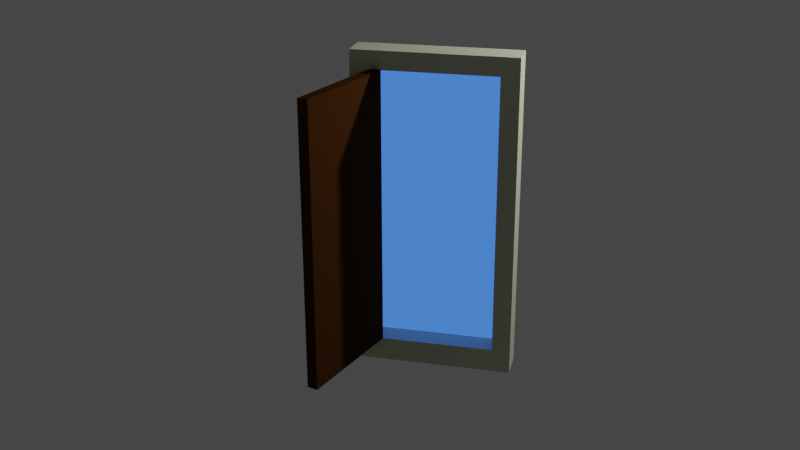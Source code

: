 # Source: portal.blend  (saved by Blender 2.82.7; exported with 4.5.12 LTS)
import bpy
from mathutils import Matrix  # noqa: F401  (used for matrix-valued properties, if any)

bpy.ops.wm.read_factory_settings(use_empty=True)
scene = bpy.context.scene
scene.name = 'Scene'

# ---- collections
col_collection = bpy.data.collections.new('Collection'); scene.collection.children.link(col_collection)

# ---- materials (node trees are filled in below, after node groups)
mat_gloss_paint = bpy.data.materials.new('gloss paint')
mat_gloss_paint.use_transparent_shadow = False
mat_wood = bpy.data.materials.new('wood')
mat_wood.use_transparent_shadow = False
mat_glow = bpy.data.materials.new('glow')
mat_glow.use_transparent_shadow = False

# ---- material node trees
mat_gloss_paint.use_nodes = True; mat_gloss_paint.node_tree.nodes.clear()
_N = mat_gloss_paint.node_tree.nodes; _L = mat_gloss_paint.node_tree.links
n0 = _N.new('ShaderNodeOutputMaterial'); n0.name = 'Material Output'; n0.location = (300, 300)
n1 = _N.new('ShaderNodeBsdfPrincipled'); n1.name = 'Principled BSDF'; n1.location = (10, 300)
n1.distribution = 'GGX'
n1.subsurface_method = 'BURLEY'
n1.inputs[0].default_value = (0.6105, 0.6383, 0.4512, 1.0)
n1.inputs[2].default_value = 0.3083
n1.inputs[3].default_value = 1.45
n1.inputs[13].default_value = 0.7
n1.inputs[14].default_value = (0.8052, 0.8191, 0.7256, 1.0)
n1.inputs[27].default_value = (0.0, 0.0, 0.0, 1.0)
n1.inputs[28].default_value = 1.0
_L.new(n1.outputs[0], n0.inputs[0])
n0.is_active_output = True
mat_wood.use_nodes = True; mat_wood.node_tree.nodes.clear()
_N = mat_wood.node_tree.nodes; _L = mat_wood.node_tree.links
n0 = _N.new('ShaderNodeOutputMaterial'); n0.name = 'Material Output'; n0.location = (300, 300)
n1 = _N.new('ShaderNodeBsdfPrincipled'); n1.name = 'Principled BSDF'; n1.location = (10, 300)
n1.distribution = 'GGX'
n1.subsurface_method = 'BURLEY'
n1.inputs[0].default_value = (0.04955, 0.01755, 0.003017, 1.0)
n1.inputs[2].default_value = 0.7667
n1.inputs[3].default_value = 1.45
n1.inputs[13].default_value = 0.0
n1.inputs[27].default_value = (0.0, 0.0, 0.0, 1.0)
n1.inputs[28].default_value = 1.0
_L.new(n1.outputs[0], n0.inputs[0])
n0.is_active_output = True
mat_glow.use_nodes = True; mat_glow.node_tree.nodes.clear()
_N = mat_glow.node_tree.nodes; _L = mat_glow.node_tree.links
n0 = _N.new('ShaderNodeOutputMaterial'); n0.name = 'Material Output'; n0.location = (300, 300)
n1 = _N.new('ShaderNodeBsdfPrincipled'); n1.name = 'Principled BSDF'; n1.location = (10, 300)
n1.distribution = 'GGX'
n1.subsurface_method = 'BURLEY'
n1.inputs[0].default_value = (0.0, 0.0, 0.0, 1.0)
n1.inputs[2].default_value = 0.0
n1.inputs[3].default_value = 1.45
n1.inputs[13].default_value = 0.0
n1.inputs[27].default_value = (0.06009, 0.1954, 0.855, 1.0)
n1.inputs[28].default_value = 1.0
_L.new(n1.outputs[0], n0.inputs[0])
n0.is_active_output = True

# ---- world
world_world = bpy.data.worlds.new('World'); scene.world = world_world
world_world.use_nodes = True; world_world.node_tree.nodes.clear()
_N = world_world.node_tree.nodes; _L = world_world.node_tree.links
n0 = _N.new('ShaderNodeOutputWorld'); n0.name = 'World Output'; n0.location = (300, 300)
n1 = _N.new('ShaderNodeBackground'); n1.name = 'Background'; n1.location = (10, 300)
n1.inputs[0].default_value = (0.05088, 0.05088, 0.05088, 1.0)
_L.new(n1.outputs[0], n0.inputs[0])
n0.is_active_output = True
world_world.color = (0.05088, 0.05088, 0.05088)
world_world.use_sun_shadow = False
world_world.sun_shadow_jitter_overblur = 0.0

# ---- cameras
cam_camera = bpy.data.cameras.new('Camera')
cam_camera.clip_end = 100.0
cam_camera.ortho_scale = 7.314

# ---- lights
light_light = bpy.data.lights.new('Light', 'POINT')
light_light.transmission_factor = 0.0
light_light.energy = 1000.0
light_light.shadow_soft_size = 0.1
light_light.shadow_maximum_resolution = 0.006
light_light.use_absolute_resolution = True

# ---- meshes
me_plane = bpy.data.meshes.new('Plane')
me_plane.from_pydata([(-1.0, 0.0, 0.0), (1.0, 0.0, 0.0), (-1.0, 0.0, 4.0), (1.0, 0.0, 4.0), (-0.749, 0.0, 3.749), (-0.749, 0.0, 0.251), (0.749, 0.0, 0.251), (0.749, 0.0, 3.749), (-1.0, 0.0, 4.0), (-1.0, 0.0, 0.0), (1.0, 0.0, 0.0), (1.0, 0.0, 4.0), (-1.0, 0.0, 4.0), (-1.0, 0.0, 0.0), (1.0, 0.0, 0.0), (1.0, 0.0, 4.0), (-1.0, 0.0, 4.0), (-1.0, 0.0, 0.0), (1.0, 0.0, 0.0), (1.0, 0.0, 4.0), (-1.0, 0.0, 0.0), (1.0, 0.0, 0.0), (-1.0, 0.0, 4.0), (1.0, 0.0, 4.0), (-0.749, 0.0, 3.749), (-0.749, 0.0, 0.251), (0.749, 0.0, 0.251), (0.749, 0.0, 3.749), (-1.0, 0.0, 4.0), (-1.0, 0.0, 0.0), (1.0, 0.0, 0.0), (1.0, 0.0, 4.0), (-1.0, 0.0, 4.0), (-1.0, 0.0, 0.0), (1.0, 0.0, 0.0), (1.0, 0.0, 4.0), (-1.0, 0.0, 4.0), (-1.0, 0.0, 0.0), (1.0, 0.0, 0.0), (1.0, 0.0, 4.0), (-1.0, -0.3886, 4.0), (-1.0, -0.3886, 0.0), (1.0, -0.3886, 0.0), (1.0, -0.3886, 4.0), (-1.0, -0.3886, 0.0), (-1.0, -0.3886, 4.0), (1.0, -0.3886, 0.0), (1.0, -0.3886, 4.0), (-1.0, -0.3886, 4.0), (-1.0, -0.3886, 0.0), (1.0, -0.3886, 0.0), (1.0, -0.3886, 4.0), (-1.0, -0.3886, 4.0), (-1.0, -0.3886, 0.0), (1.0, -0.3886, 0.0), (1.0, -0.3886, 4.0), (-0.7347, -0.319, 3.752), (-0.7347, -0.319, 0.2541), (0.7633, -0.319, 0.2541), (0.7633, -0.319, 3.752)], [], [(9, 8, 2, 0), (10, 9, 0, 1), (11, 10, 1, 3), (8, 11, 3, 2), (13, 12, 8, 9), (14, 13, 9, 10), (15, 14, 10, 11), (12, 15, 11, 8), (17, 16, 12, 13), (18, 17, 13, 14), (19, 18, 14, 15), (16, 19, 15, 12), (5, 4, 16, 17), (6, 5, 17, 18), (7, 6, 18, 19), (4, 7, 19, 16), (29, 20, 22, 28), (30, 21, 20, 29), (31, 23, 21, 30), (28, 22, 23, 31), (33, 29, 28, 32), (34, 30, 29, 33), (35, 31, 30, 34), (32, 28, 31, 35), (37, 33, 32, 36), (38, 34, 33, 37), (39, 35, 34, 38), (36, 32, 35, 39), (25, 37, 36, 24), (26, 38, 37, 25), (27, 39, 38, 26), (24, 36, 39, 27), (41, 40, 45, 44), (42, 41, 44, 46), (43, 42, 46, 47), (40, 43, 47, 45), (49, 48, 40, 41), (50, 49, 41, 42), (51, 50, 42, 43), (48, 51, 43, 40), (53, 52, 48, 49), (54, 53, 49, 50), (55, 54, 50, 51), (52, 55, 51, 48), (57, 56, 52, 53), (58, 57, 53, 54), (59, 58, 54, 55), (56, 59, 55, 52), (22, 20, 44, 45), (24, 27, 59, 56), (26, 25, 57, 58), (23, 22, 45, 47), (20, 21, 46, 44), (27, 26, 58, 59), (25, 24, 56, 57), (21, 23, 47, 46), (24, 25, 26), (24, 26, 27)])
_uv = me_plane.uv_layers.new(name='UVMap')
_uv.uv.foreach_set('vector', [0.0, 0.0, 0.0, 0.0, 0.0, 0.0, 0.0, 0.0, 1.0, 0.0, 0.0, 0.0, 0.0, 0.0, 1.0, 0.0, 1.0, 1.0, 1.0, 1.0, 1.0, 1.0, 1.0, 1.0, 0.0, 1.0, 1.0, 1.0, 1.0, 1.0, 0.0, 1.0, 0.0, 0.0, 0.0, 0.0, 0.0, 0.0, 0.0, 0.0, 1.0, 0.0, 0.0, 0.0, 0.0, 0.0, 1.0, 0.0, 1.0, 1.0, 1.0, 1.0, 1.0, 1.0, 1.0, 1.0, 0.0, 1.0, 1.0, 1.0, 1.0, 1.0, 0.0, 1.0, 0.0, 0.0, 0.0, 0.0, 0.0, 0.0, 0.0, 0.0, 1.0, 0.0, 0.0, 0.0, 0.0, 0.0, 1.0, 0.0, 1.0, 1.0, 1.0, 1.0, 1.0, 1.0, 1.0, 1.0, 0.0, 1.0, 1.0, 1.0, 1.0, 1.0, 0.0, 1.0, 0.1255, 0.06275, 0.1255, 0.9372, 0.0, 1.0, 0.0, 0.0, 0.8745, 0.06275, 0.1255, 0.06275, 0.0, 0.0, 1.0, 0.0, 0.8745, 0.9372, 0.8745, 0.06275, 1.0, 0.0, 1.0, 1.0, 0.1255, 0.9372, 0.8745, 0.9372, 1.0, 1.0, 0.0, 1.0, 0.0, 0.0, 0.0, 0.0, 0.0, 0.0, 0.0, 0.0, 1.0, 0.0, 1.0, 0.0, 0.0, 0.0, 0.0, 0.0, 1.0, 1.0, 1.0, 1.0, 1.0, 1.0, 1.0, 1.0, 0.0, 1.0, 0.0, 1.0, 1.0, 1.0, 1.0, 1.0, 0.0, 0.0, 0.0, 0.0, 0.0, 0.0, 0.0, 0.0, 1.0, 0.0, 1.0, 0.0, 0.0, 0.0, 0.0, 0.0, 1.0, 1.0, 1.0, 1.0, 1.0, 1.0, 1.0, 1.0, 0.0, 1.0, 0.0, 1.0, 1.0, 1.0, 1.0, 1.0, 0.0, 0.0, 0.0, 0.0, 0.0, 0.0, 0.0, 0.0, 1.0, 0.0, 1.0, 0.0, 0.0, 0.0, 0.0, 0.0, 1.0, 1.0, 1.0, 1.0, 1.0, 1.0, 1.0, 1.0, 0.0, 1.0, 0.0, 1.0, 1.0, 1.0, 1.0, 1.0, 0.1255, 0.06275, 0.0, 0.0, 0.0, 1.0, 0.1255, 0.9372, 0.8745, 0.06275, 1.0, 0.0, 0.0, 0.0, 0.1255, 0.06275, 0.8745, 0.9372, 1.0, 1.0, 1.0, 0.0, 0.8745, 0.06275, 0.1255, 0.9372, 0.0, 1.0, 1.0, 1.0, 0.8745, 0.9372, 0.0, 0.0, 0.0, 0.0, 0.0, 0.0, 0.0, 0.0, 1.0, 0.0, 0.0, 0.0, 0.0, 0.0, 1.0, 0.0, 1.0, 1.0, 1.0, 1.0, 1.0, 1.0, 1.0, 1.0, 0.0, 1.0, 1.0, 1.0, 1.0, 1.0, 0.0, 1.0, 0.0, 0.0, 0.0, 0.0, 0.0, 0.0, 0.0, 0.0, 1.0, 0.0, 0.0, 0.0, 0.0, 0.0, 1.0, 0.0, 1.0, 1.0, 1.0, 1.0, 1.0, 1.0, 1.0, 1.0, 0.0, 1.0, 1.0, 1.0, 1.0, 1.0, 0.0, 1.0, 0.0, 0.0, 0.0, 0.0, 0.0, 0.0, 0.0, 0.0, 1.0, 0.0, 0.0, 0.0, 0.0, 0.0, 1.0, 0.0, 1.0, 1.0, 1.0, 1.0, 1.0, 1.0, 1.0, 1.0, 0.0, 1.0, 1.0, 1.0, 1.0, 1.0, 0.0, 1.0, 0.1255, 0.06275, 0.1255, 0.9372, 0.0, 1.0, 0.0, 0.0, 0.8745, 0.06275, 0.1255, 0.06275, 0.0, 0.0, 1.0, 0.0, 0.8745, 0.9372, 0.8745, 0.06275, 1.0, 0.0, 1.0, 1.0, 0.1255, 0.9372, 0.8745, 0.9372, 1.0, 1.0, 0.0, 1.0, 0.0, 0.0, 0.0, 0.0, 0.0, 0.0, 0.0, 0.0, 0.1255, 0.9372, 0.8745, 0.9372, 0.8745, 0.9372, 0.1255, 0.9372, 0.8745, 0.06275, 0.1255, 0.06275, 0.1255, 0.06275, 0.8745, 0.06275, 1.0, 1.0, 0.0, 1.0, 0.0, 1.0, 1.0, 1.0, 0.0, 0.0, 1.0, 0.0, 1.0, 0.0, 0.0, 0.0, 0.8745, 0.9372, 0.8745, 0.06275, 0.8745, 0.06275, 0.8745, 0.9372, 0.1255, 0.06275, 0.1255, 0.9372, 0.1255, 0.9372, 0.1255, 0.06275, 1.0, 1.0, 1.0, 1.0, 1.0, 1.0, 1.0, 1.0, 0.0, 0.0, 0.0, 0.0, 0.0, 0.0, 0.0, 0.0, 0.0, 0.0, 0.0, 0.0])
me_plane.materials.append(mat_gloss_paint)
me_plane.use_remesh_fix_poles = True
me_plane.use_remesh_preserve_attributes = False
me_plane.use_mirror_vertex_groups = False
me_plane.update()
me_plane_001 = bpy.data.meshes.new('Plane.001')
me_plane_001.from_pydata([(-0.6103, -0.4372, 3.763), (-0.6103, -0.4372, 0.2649), (-1.037, -1.873, 0.2649), (-1.037, -1.873, 3.763), (-0.7401, -0.3985, 3.763), (-0.7401, -0.3985, 0.2649), (-1.167, -1.834, 0.2649), (-1.167, -1.834, 3.763)], [], [(0, 2, 1), (0, 3, 2), (4, 5, 6), (4, 6, 7), (1, 2, 6, 5), (2, 3, 7, 6), (3, 0, 4, 7)])
_uv = me_plane_001.uv_layers.new(name='UVMap')
_uv.uv.foreach_set('vector', [0.0, 0.0, 0.0, 0.0, 0.0, 0.0, 0.0, 0.0, 0.0, 0.0, 0.0, 0.0, 0.0, 0.0, 0.0, 0.0, 0.0, 0.0, 0.0, 0.0, 0.0, 0.0, 0.0, 0.0, 0.0, 0.0, 0.0, 0.0, 0.0, 0.0, 0.0, 0.0, 0.0, 0.0, 0.0, 0.0, 0.0, 0.0, 0.0, 0.0, 0.0, 0.0, 0.0, 0.0, 0.0, 0.0, 0.0, 0.0])
me_plane_001.materials.append(mat_wood)
me_plane_001.use_remesh_fix_poles = True
me_plane_001.use_remesh_preserve_attributes = False
me_plane_001.use_mirror_vertex_groups = False
me_plane_001.update()
me_plane_002 = bpy.data.meshes.new('Plane.002')
me_plane_002.from_pydata([(-0.7522, -0.01366, 3.753), (-0.7522, -0.01366, 0.255), (0.7458, -0.01366, 0.255), (0.7458, -0.01366, 3.753)], [], [(0, 1, 2), (0, 2, 3)])
_uv = me_plane_002.uv_layers.new(name='UVMap')
_uv.uv.foreach_set('vector', [0.0, 0.0, 0.0, 0.0, 0.0, 0.0, 0.0, 0.0, 0.0, 0.0, 0.0, 0.0])
me_plane_002.materials.append(mat_glow)
me_plane_002.use_remesh_fix_poles = True
me_plane_002.use_remesh_preserve_attributes = False
me_plane_002.use_mirror_vertex_groups = False
me_plane_002.update()

# ---- objects
ob_light = bpy.data.objects.new('Light', light_light)
ob_camera = bpy.data.objects.new('Camera', cam_camera)
ob_frame = bpy.data.objects.new('frame', me_plane)
ob_door = bpy.data.objects.new('door', me_plane_001)
ob_glow = bpy.data.objects.new('glow', me_plane_002)

# ---- transforms, parenting, visibility, modifiers, constraints
ob_light.location = (4.076, 1.005, 5.904)
ob_light.rotation_euler = (0.6503, 0.05522, 1.866)
ob_light.lock_rotations_4d = False
ob_light.empty_display_type = 'ARROWS'
ob_light.color = (0.0, 0.0, 0.0, 0.0)
ob_light.lineart.crease_threshold = 0.0
ob_camera.location = (2.541, -12.58, 6.883)
ob_camera.rotation_euler = (1.19, 0.00212, 0.2357)
ob_camera.lock_rotations_4d = False
ob_camera.empty_display_type = 'ARROWS'
ob_camera.color = (0.0, 0.0, 0.0, 0.0)
ob_camera.display_type = 'WIRE'
ob_camera.lineart.crease_threshold = 0.0
ob_frame.location = (0.0, 0.0, 0.0)
ob_frame.lineart.crease_threshold = 0.0
ob_door.location = (-0.02561, 0.09666, -0.0005053)
ob_door.lineart.crease_threshold = 0.0
ob_glow.location = (0.0, 0.0, 0.0)
ob_glow.lineart.crease_threshold = 0.0

# ---- collection membership
col_collection.objects.link(ob_light)
col_collection.objects.link(ob_camera)
col_collection.objects.link(ob_frame)
col_collection.objects.link(ob_door)
col_collection.objects.link(ob_glow)

# ---- scene / render settings (as saved in the file)
scene.camera = ob_camera
scene.frame_start = 1; scene.frame_end = 250; scene.frame_set(1)
scene.render.engine = 'BLENDER_EEVEE_NEXT'
scene.cycles.use_denoising = False
scene.cycles.samples = 128
scene.cycles.sampling_pattern = 'TABULATED_SOBOL'
scene.cycles.use_adaptive_sampling = False
scene.cycles.use_light_tree = False
scene.view_settings.view_transform = 'Filmic'
bpy.context.view_layer.update()
